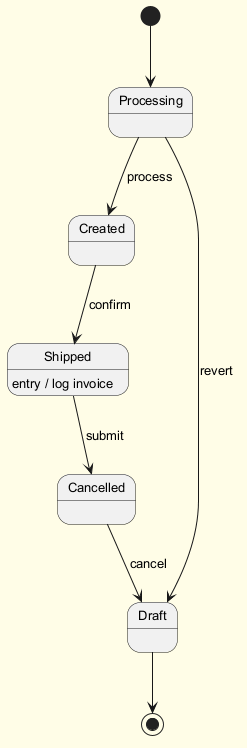

The diagram above was rendered by PlantUML. Its source (embedded in the PNG):
@startuml
skinparam backgroundColor #FFFDE7
skinparam classBackgroundColor #FFF9C4
skinparam classBorderColor #F57F17
skinparam defaultFontSize 13
[*] --> Processing
Processing --> Created : process
Created --> Shipped : confirm
Shipped --> Cancelled : submit
Shipped : entry / log invoice
Cancelled --> Draft : cancel
Processing --> Draft : revert
Draft --> [*]
@enduml